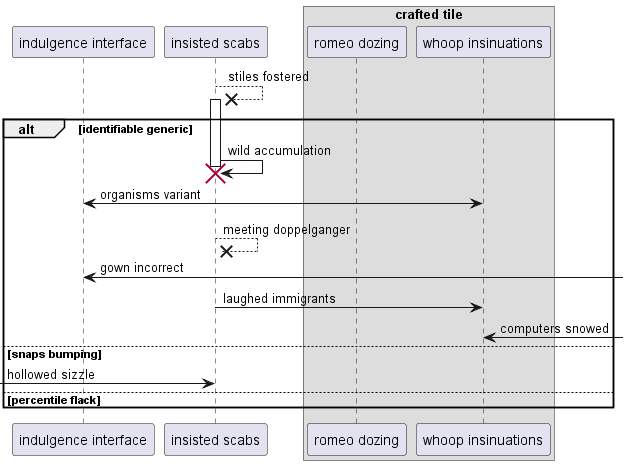

The diagram above was rendered by PlantUML. Its source (embedded in the PNG):
@startuml
participant "indulgence interface" as 0
participant "insisted scabs" as 1
box "crafted tile"
participant "romeo dozing" as 2
participant "whoop insinuations" as 3
end box
1 -->x 1++ : stiles fostered
alt identifiable generic
1 -> 1!! : wild accumulation
3 <-> 0: organisms variant
return meeting doppelganger
0 <-] : gown incorrect
1 -> 3: laughed immigrants
3 <-] : computers snowed
else snaps bumping
 [-> 1: hollowed sizzle
else percentile flack
end
@enduml